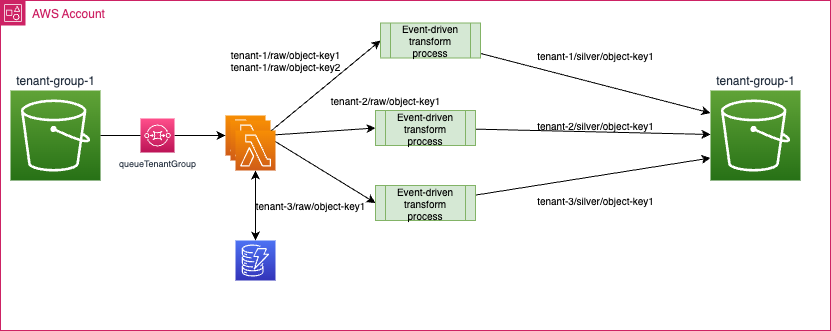

The diagram above was exported from draw.io. Its source (the exported page's mxGraphModel, read from the mxfile embedded in the PNG):
<mxGraphModel dx="1395" dy="326" grid="1" gridSize="10" guides="1" tooltips="1" connect="1" arrows="1" fold="1" page="1" pageScale="1" pageWidth="850" pageHeight="1100" math="0" shadow="0">
  <root>
    <mxCell id="0" />
    <mxCell id="1" parent="0" />
    <mxCell id="3" value="AWS Account" style="points=[[0,0],[0.25,0],[0.5,0],[0.75,0],[1,0],[1,0.25],[1,0.5],[1,0.75],[1,1],[0.75,1],[0.5,1],[0.25,1],[0,1],[0,0.75],[0,0.5],[0,0.25]];outlineConnect=0;gradientColor=none;html=1;whiteSpace=wrap;fontSize=12;fontStyle=0;container=1;pointerEvents=0;collapsible=0;recursiveResize=0;shape=mxgraph.aws4.group;grIcon=mxgraph.aws4.group_account;strokeColor=#CD2264;fillColor=none;verticalAlign=top;align=left;spacingLeft=30;fontColor=#CD2264;dashed=0;" parent="1" vertex="1">
      <mxGeometry x="-50" y="50" width="830" height="330" as="geometry" />
    </mxCell>
    <mxCell id="18" style="edgeStyle=none;html=1;fontSize=10;exitX=1;exitY=0.5;exitDx=0;exitDy=0;exitPerimeter=0;entryX=0;entryY=0.5;entryDx=0;entryDy=0;" parent="3" source="34" target="23" edge="1">
      <mxGeometry relative="1" as="geometry">
        <mxPoint x="90" y="161.81818181818176" as="sourcePoint" />
        <mxPoint x="280" y="191.25" as="targetPoint" />
      </mxGeometry>
    </mxCell>
    <mxCell id="15" value="tenant-1/raw/object-key1&lt;br style=&quot;font-size: 10px;&quot;&gt;tenant-1/raw/object-key2" style="text;html=1;align=center;verticalAlign=middle;resizable=0;points=[];autosize=1;strokeColor=none;fillColor=none;fontSize=10;" parent="3" vertex="1">
      <mxGeometry x="220" y="40" width="130" height="40" as="geometry" />
    </mxCell>
    <mxCell id="13" style="edgeStyle=none;html=1;exitX=1;exitY=0.5;exitDx=0;exitDy=0;exitPerimeter=0;startArrow=none;entryX=0;entryY=0.5;entryDx=0;entryDy=0;" parent="3" source="34" target="22" edge="1">
      <mxGeometry relative="1" as="geometry">
        <mxPoint x="90" y="157.27272727272725" as="sourcePoint" />
        <mxPoint x="280" y="130.83333333333331" as="targetPoint" />
      </mxGeometry>
    </mxCell>
    <mxCell id="19" value="tenant-2/raw/object-key1" style="text;html=1;align=center;verticalAlign=middle;resizable=0;points=[];autosize=1;strokeColor=none;fillColor=none;fontSize=10;" parent="3" vertex="1">
      <mxGeometry x="320" y="85" width="130" height="30" as="geometry" />
    </mxCell>
    <mxCell id="20" value="tenant-3/raw/object-key1" style="text;html=1;align=center;verticalAlign=middle;resizable=0;points=[];autosize=1;strokeColor=none;fillColor=none;fontSize=10;" parent="3" vertex="1">
      <mxGeometry x="245" y="190" width="130" height="30" as="geometry" />
    </mxCell>
    <mxCell id="28" style="edgeStyle=none;html=1;entryX=0;entryY=0.25;entryDx=0;entryDy=0;entryPerimeter=0;" parent="3" source="21" target="27" edge="1">
      <mxGeometry relative="1" as="geometry" />
    </mxCell>
    <mxCell id="21" value="Event-driven transform process" style="shape=process;whiteSpace=wrap;html=1;backgroundOutline=1;fillColor=#d5e8d4;strokeColor=#82b366;fontSize=10;" parent="3" vertex="1">
      <mxGeometry x="380" y="22.5" width="100" height="35" as="geometry" />
    </mxCell>
    <mxCell id="29" style="edgeStyle=none;html=1;" parent="3" source="22" target="27" edge="1">
      <mxGeometry relative="1" as="geometry" />
    </mxCell>
    <mxCell id="22" value="Event-driven transform process" style="shape=process;whiteSpace=wrap;html=1;backgroundOutline=1;fillColor=#d5e8d4;strokeColor=#82b366;fontSize=10;" parent="3" vertex="1">
      <mxGeometry x="375" y="110" width="100" height="35" as="geometry" />
    </mxCell>
    <mxCell id="30" style="edgeStyle=none;html=1;entryX=0;entryY=0.75;entryDx=0;entryDy=0;entryPerimeter=0;" parent="3" source="23" target="27" edge="1">
      <mxGeometry relative="1" as="geometry" />
    </mxCell>
    <mxCell id="23" value="Event-driven transform process" style="shape=process;whiteSpace=wrap;html=1;backgroundOutline=1;fillColor=#d5e8d4;strokeColor=#82b366;fontSize=10;" parent="3" vertex="1">
      <mxGeometry x="375" y="185" width="100" height="35" as="geometry" />
    </mxCell>
    <mxCell id="27" value="tenant-group-1" style="sketch=0;points=[[0,0,0],[0.25,0,0],[0.5,0,0],[0.75,0,0],[1,0,0],[0,1,0],[0.25,1,0],[0.5,1,0],[0.75,1,0],[1,1,0],[0,0.25,0],[0,0.5,0],[0,0.75,0],[1,0.25,0],[1,0.5,0],[1,0.75,0]];outlineConnect=0;fontColor=#232F3E;gradientColor=#60A337;gradientDirection=north;fillColor=#277116;strokeColor=#ffffff;dashed=0;verticalLabelPosition=top;verticalAlign=bottom;align=center;html=1;fontSize=12;fontStyle=0;aspect=fixed;shape=mxgraph.aws4.resourceIcon;resIcon=mxgraph.aws4.s3;labelPosition=center;" parent="3" vertex="1">
      <mxGeometry x="710" y="90" width="90" height="90" as="geometry" />
    </mxCell>
    <mxCell id="14" style="edgeStyle=none;html=1;exitX=1;exitY=0.5;exitDx=0;exitDy=0;exitPerimeter=0;entryX=0;entryY=0.5;entryDx=0;entryDy=0;" parent="3" source="34" target="21" edge="1">
      <mxGeometry relative="1" as="geometry">
        <mxPoint x="280" y="55.833333333333314" as="targetPoint" />
      </mxGeometry>
    </mxCell>
    <mxCell id="34" value="" style="sketch=0;points=[[0,0,0],[0.25,0,0],[0.5,0,0],[0.75,0,0],[1,0,0],[0,1,0],[0.25,1,0],[0.5,1,0],[0.75,1,0],[1,1,0],[0,0.25,0],[0,0.5,0],[0,0.75,0],[1,0.25,0],[1,0.5,0],[1,0.75,0]];outlineConnect=0;fontColor=#232F3E;gradientColor=#F78E04;gradientDirection=north;fillColor=#D05C17;strokeColor=#ffffff;dashed=0;verticalLabelPosition=bottom;verticalAlign=top;align=center;html=1;fontSize=12;fontStyle=0;aspect=fixed;shape=mxgraph.aws4.resourceIcon;resIcon=mxgraph.aws4.lambda;" parent="3" vertex="1">
      <mxGeometry x="225" y="115" width="40" height="40" as="geometry" />
    </mxCell>
    <mxCell id="36" value="" style="sketch=0;points=[[0,0,0],[0.25,0,0],[0.5,0,0],[0.75,0,0],[1,0,0],[0,1,0],[0.25,1,0],[0.5,1,0],[0.75,1,0],[1,1,0],[0,0.25,0],[0,0.5,0],[0,0.75,0],[1,0.25,0],[1,0.5,0],[1,0.75,0]];outlineConnect=0;fontColor=#232F3E;gradientColor=#F78E04;gradientDirection=north;fillColor=#D05C17;strokeColor=#ffffff;dashed=0;verticalLabelPosition=bottom;verticalAlign=top;align=center;html=1;fontSize=12;fontStyle=0;aspect=fixed;shape=mxgraph.aws4.resourceIcon;resIcon=mxgraph.aws4.lambda;" parent="3" vertex="1">
      <mxGeometry x="230" y="120" width="40" height="40" as="geometry" />
    </mxCell>
    <mxCell id="41" style="edgeStyle=none;html=1;startArrow=classic;startFill=1;" edge="1" parent="3" source="37" target="40">
      <mxGeometry relative="1" as="geometry" />
    </mxCell>
    <mxCell id="37" value="" style="sketch=0;points=[[0,0,0],[0.25,0,0],[0.5,0,0],[0.75,0,0],[1,0,0],[0,1,0],[0.25,1,0],[0.5,1,0],[0.75,1,0],[1,1,0],[0,0.25,0],[0,0.5,0],[0,0.75,0],[1,0.25,0],[1,0.5,0],[1,0.75,0]];outlineConnect=0;fontColor=#232F3E;gradientColor=#F78E04;gradientDirection=north;fillColor=#D05C17;strokeColor=#ffffff;dashed=0;verticalLabelPosition=bottom;verticalAlign=top;align=center;html=1;fontSize=12;fontStyle=0;aspect=fixed;shape=mxgraph.aws4.resourceIcon;resIcon=mxgraph.aws4.lambda;" parent="3" vertex="1">
      <mxGeometry x="235" y="130" width="40" height="40" as="geometry" />
    </mxCell>
    <mxCell id="39" style="edgeStyle=none;html=1;entryX=0;entryY=0.5;entryDx=0;entryDy=0;entryPerimeter=0;" parent="3" source="38" target="34" edge="1">
      <mxGeometry relative="1" as="geometry" />
    </mxCell>
    <mxCell id="38" value="queueTenantGroup" style="sketch=0;points=[[0,0,0],[0.25,0,0],[0.5,0,0],[0.75,0,0],[1,0,0],[0,1,0],[0.25,1,0],[0.5,1,0],[0.75,1,0],[1,1,0],[0,0.25,0],[0,0.5,0],[0,0.75,0],[1,0.25,0],[1,0.5,0],[1,0.75,0]];outlineConnect=0;fontColor=#232F3E;gradientColor=#FF4F8B;gradientDirection=north;fillColor=#BC1356;strokeColor=#ffffff;dashed=0;verticalLabelPosition=bottom;verticalAlign=top;align=center;html=1;fontSize=9;fontStyle=0;aspect=fixed;shape=mxgraph.aws4.resourceIcon;resIcon=mxgraph.aws4.sqs;" parent="3" vertex="1">
      <mxGeometry x="140" y="118" width="34" height="34" as="geometry" />
    </mxCell>
    <mxCell id="40" value="" style="sketch=0;points=[[0,0,0],[0.25,0,0],[0.5,0,0],[0.75,0,0],[1,0,0],[0,1,0],[0.25,1,0],[0.5,1,0],[0.75,1,0],[1,1,0],[0,0.25,0],[0,0.5,0],[0,0.75,0],[1,0.25,0],[1,0.5,0],[1,0.75,0]];outlineConnect=0;fontColor=#232F3E;gradientColor=#4D72F3;gradientDirection=north;fillColor=#3334B9;strokeColor=#ffffff;dashed=0;verticalLabelPosition=bottom;verticalAlign=top;align=center;html=1;fontSize=12;fontStyle=0;aspect=fixed;shape=mxgraph.aws4.resourceIcon;resIcon=mxgraph.aws4.dynamodb;" vertex="1" parent="3">
      <mxGeometry x="235" y="240" width="40" height="40" as="geometry" />
    </mxCell>
    <mxCell id="2" value="tenant-group-1" style="sketch=0;points=[[0,0,0],[0.25,0,0],[0.5,0,0],[0.75,0,0],[1,0,0],[0,1,0],[0.25,1,0],[0.5,1,0],[0.75,1,0],[1,1,0],[0,0.25,0],[0,0.5,0],[0,0.75,0],[1,0.25,0],[1,0.5,0],[1,0.75,0]];outlineConnect=0;fontColor=#232F3E;gradientColor=#60A337;gradientDirection=north;fillColor=#277116;strokeColor=#ffffff;dashed=0;verticalLabelPosition=top;verticalAlign=bottom;align=center;html=1;fontSize=12;fontStyle=0;aspect=fixed;shape=mxgraph.aws4.resourceIcon;resIcon=mxgraph.aws4.s3;labelPosition=center;" parent="1" vertex="1">
      <mxGeometry x="-40" y="140" width="90" height="90" as="geometry" />
    </mxCell>
    <mxCell id="35" value="" style="edgeStyle=none;html=1;exitX=1;exitY=0.5;exitDx=0;exitDy=0;exitPerimeter=0;endArrow=none;" parent="1" source="2" edge="1">
      <mxGeometry relative="1" as="geometry">
        <mxPoint x="110" y="235" as="sourcePoint" />
        <mxPoint x="90" y="185" as="targetPoint" />
      </mxGeometry>
    </mxCell>
    <mxCell id="42" value="tenant-2/silver/object-key1" style="text;html=1;align=center;verticalAlign=middle;resizable=0;points=[];autosize=1;strokeColor=none;fillColor=none;fontSize=10;" vertex="1" parent="1">
      <mxGeometry x="475" y="160" width="140" height="30" as="geometry" />
    </mxCell>
    <mxCell id="43" value="tenant-3/silver/object-key1" style="text;html=1;align=center;verticalAlign=middle;resizable=0;points=[];autosize=1;strokeColor=none;fillColor=none;fontSize=10;" vertex="1" parent="1">
      <mxGeometry x="475" y="235" width="140" height="30" as="geometry" />
    </mxCell>
    <mxCell id="44" value="tenant-1/silver/object-key1" style="text;html=1;align=center;verticalAlign=middle;resizable=0;points=[];autosize=1;strokeColor=none;fillColor=none;fontSize=10;" vertex="1" parent="1">
      <mxGeometry x="475" y="90" width="140" height="30" as="geometry" />
    </mxCell>
  </root>
</mxGraphModel>